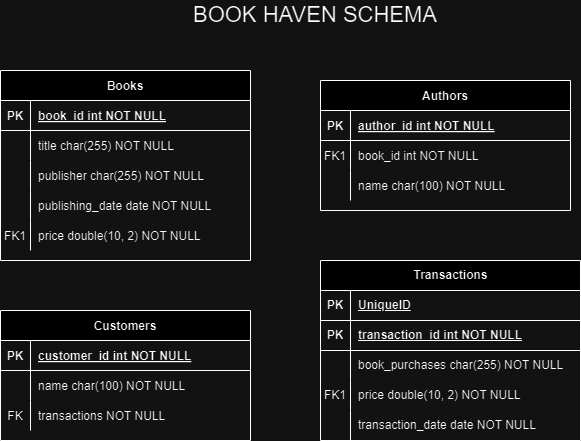

The diagram above was exported from draw.io. Its source (the exported page's mxGraphModel, read from the mxfile embedded in the PNG):
<mxGraphModel dx="1085" dy="612" grid="1" gridSize="10" guides="1" tooltips="1" connect="1" arrows="1" fold="1" page="1" pageScale="1" pageWidth="850" pageHeight="1100" math="0" shadow="0" extFonts="Permanent Marker^https://fonts.googleapis.com/css?family=Permanent+Marker">
  <root>
    <mxCell id="0" />
    <mxCell id="1" parent="0" />
    <mxCell id="C-vyLk0tnHw3VtMMgP7b-2" value="Authors" style="shape=table;startSize=30;container=1;collapsible=1;childLayout=tableLayout;fixedRows=1;rowLines=0;fontStyle=1;align=center;resizeLast=1;" parent="1" vertex="1">
      <mxGeometry x="370" y="130" width="250" height="130" as="geometry" />
    </mxCell>
    <mxCell id="C-vyLk0tnHw3VtMMgP7b-3" value="" style="shape=partialRectangle;collapsible=0;dropTarget=0;pointerEvents=0;fillColor=none;points=[[0,0.5],[1,0.5]];portConstraint=eastwest;top=0;left=0;right=0;bottom=1;" parent="C-vyLk0tnHw3VtMMgP7b-2" vertex="1">
      <mxGeometry y="30" width="250" height="30" as="geometry" />
    </mxCell>
    <mxCell id="C-vyLk0tnHw3VtMMgP7b-4" value="PK" style="shape=partialRectangle;overflow=hidden;connectable=0;fillColor=none;top=0;left=0;bottom=0;right=0;fontStyle=1;" parent="C-vyLk0tnHw3VtMMgP7b-3" vertex="1">
      <mxGeometry width="30" height="30" as="geometry">
        <mxRectangle width="30" height="30" as="alternateBounds" />
      </mxGeometry>
    </mxCell>
    <mxCell id="C-vyLk0tnHw3VtMMgP7b-5" value="author_id int NOT NULL " style="shape=partialRectangle;overflow=hidden;connectable=0;fillColor=none;top=0;left=0;bottom=0;right=0;align=left;spacingLeft=6;fontStyle=5;" parent="C-vyLk0tnHw3VtMMgP7b-3" vertex="1">
      <mxGeometry x="30" width="220" height="30" as="geometry">
        <mxRectangle width="220" height="30" as="alternateBounds" />
      </mxGeometry>
    </mxCell>
    <mxCell id="C-vyLk0tnHw3VtMMgP7b-6" value="" style="shape=partialRectangle;collapsible=0;dropTarget=0;pointerEvents=0;fillColor=none;points=[[0,0.5],[1,0.5]];portConstraint=eastwest;top=0;left=0;right=0;bottom=0;" parent="C-vyLk0tnHw3VtMMgP7b-2" vertex="1">
      <mxGeometry y="60" width="250" height="30" as="geometry" />
    </mxCell>
    <mxCell id="C-vyLk0tnHw3VtMMgP7b-7" value="FK1" style="shape=partialRectangle;overflow=hidden;connectable=0;fillColor=none;top=0;left=0;bottom=0;right=0;" parent="C-vyLk0tnHw3VtMMgP7b-6" vertex="1">
      <mxGeometry width="30" height="30" as="geometry">
        <mxRectangle width="30" height="30" as="alternateBounds" />
      </mxGeometry>
    </mxCell>
    <mxCell id="C-vyLk0tnHw3VtMMgP7b-8" value="book_id int NOT NULL" style="shape=partialRectangle;overflow=hidden;connectable=0;fillColor=none;top=0;left=0;bottom=0;right=0;align=left;spacingLeft=6;" parent="C-vyLk0tnHw3VtMMgP7b-6" vertex="1">
      <mxGeometry x="30" width="220" height="30" as="geometry">
        <mxRectangle width="220" height="30" as="alternateBounds" />
      </mxGeometry>
    </mxCell>
    <mxCell id="C-vyLk0tnHw3VtMMgP7b-9" value="" style="shape=partialRectangle;collapsible=0;dropTarget=0;pointerEvents=0;fillColor=none;points=[[0,0.5],[1,0.5]];portConstraint=eastwest;top=0;left=0;right=0;bottom=0;" parent="C-vyLk0tnHw3VtMMgP7b-2" vertex="1">
      <mxGeometry y="90" width="250" height="30" as="geometry" />
    </mxCell>
    <mxCell id="C-vyLk0tnHw3VtMMgP7b-10" value="" style="shape=partialRectangle;overflow=hidden;connectable=0;fillColor=none;top=0;left=0;bottom=0;right=0;" parent="C-vyLk0tnHw3VtMMgP7b-9" vertex="1">
      <mxGeometry width="30" height="30" as="geometry">
        <mxRectangle width="30" height="30" as="alternateBounds" />
      </mxGeometry>
    </mxCell>
    <mxCell id="C-vyLk0tnHw3VtMMgP7b-11" value="name char(100) NOT NULL" style="shape=partialRectangle;overflow=hidden;connectable=0;fillColor=none;top=0;left=0;bottom=0;right=0;align=left;spacingLeft=6;" parent="C-vyLk0tnHw3VtMMgP7b-9" vertex="1">
      <mxGeometry x="30" width="220" height="30" as="geometry">
        <mxRectangle width="220" height="30" as="alternateBounds" />
      </mxGeometry>
    </mxCell>
    <mxCell id="C-vyLk0tnHw3VtMMgP7b-13" value="Customers" style="shape=table;startSize=30;container=1;collapsible=1;childLayout=tableLayout;fixedRows=1;rowLines=0;fontStyle=1;align=center;resizeLast=1;" parent="1" vertex="1">
      <mxGeometry x="50" y="360" width="250" height="130" as="geometry" />
    </mxCell>
    <mxCell id="C-vyLk0tnHw3VtMMgP7b-14" value="" style="shape=partialRectangle;collapsible=0;dropTarget=0;pointerEvents=0;fillColor=none;points=[[0,0.5],[1,0.5]];portConstraint=eastwest;top=0;left=0;right=0;bottom=1;" parent="C-vyLk0tnHw3VtMMgP7b-13" vertex="1">
      <mxGeometry y="30" width="250" height="30" as="geometry" />
    </mxCell>
    <mxCell id="C-vyLk0tnHw3VtMMgP7b-15" value="PK" style="shape=partialRectangle;overflow=hidden;connectable=0;fillColor=none;top=0;left=0;bottom=0;right=0;fontStyle=1;" parent="C-vyLk0tnHw3VtMMgP7b-14" vertex="1">
      <mxGeometry width="30" height="30" as="geometry">
        <mxRectangle width="30" height="30" as="alternateBounds" />
      </mxGeometry>
    </mxCell>
    <mxCell id="C-vyLk0tnHw3VtMMgP7b-16" value="customer_id int NOT NULL " style="shape=partialRectangle;overflow=hidden;connectable=0;fillColor=none;top=0;left=0;bottom=0;right=0;align=left;spacingLeft=6;fontStyle=5;" parent="C-vyLk0tnHw3VtMMgP7b-14" vertex="1">
      <mxGeometry x="30" width="220" height="30" as="geometry">
        <mxRectangle width="220" height="30" as="alternateBounds" />
      </mxGeometry>
    </mxCell>
    <mxCell id="C-vyLk0tnHw3VtMMgP7b-17" value="" style="shape=partialRectangle;collapsible=0;dropTarget=0;pointerEvents=0;fillColor=none;points=[[0,0.5],[1,0.5]];portConstraint=eastwest;top=0;left=0;right=0;bottom=0;" parent="C-vyLk0tnHw3VtMMgP7b-13" vertex="1">
      <mxGeometry y="60" width="250" height="30" as="geometry" />
    </mxCell>
    <mxCell id="C-vyLk0tnHw3VtMMgP7b-18" value="" style="shape=partialRectangle;overflow=hidden;connectable=0;fillColor=none;top=0;left=0;bottom=0;right=0;" parent="C-vyLk0tnHw3VtMMgP7b-17" vertex="1">
      <mxGeometry width="30" height="30" as="geometry">
        <mxRectangle width="30" height="30" as="alternateBounds" />
      </mxGeometry>
    </mxCell>
    <mxCell id="C-vyLk0tnHw3VtMMgP7b-19" value="name char(100) NOT NULL" style="shape=partialRectangle;overflow=hidden;connectable=0;fillColor=none;top=0;left=0;bottom=0;right=0;align=left;spacingLeft=6;" parent="C-vyLk0tnHw3VtMMgP7b-17" vertex="1">
      <mxGeometry x="30" width="220" height="30" as="geometry">
        <mxRectangle width="220" height="30" as="alternateBounds" />
      </mxGeometry>
    </mxCell>
    <mxCell id="C-vyLk0tnHw3VtMMgP7b-20" value="" style="shape=partialRectangle;collapsible=0;dropTarget=0;pointerEvents=0;fillColor=none;points=[[0,0.5],[1,0.5]];portConstraint=eastwest;top=0;left=0;right=0;bottom=0;" parent="C-vyLk0tnHw3VtMMgP7b-13" vertex="1">
      <mxGeometry y="90" width="250" height="30" as="geometry" />
    </mxCell>
    <mxCell id="C-vyLk0tnHw3VtMMgP7b-21" value="FK" style="shape=partialRectangle;overflow=hidden;connectable=0;fillColor=none;top=0;left=0;bottom=0;right=0;" parent="C-vyLk0tnHw3VtMMgP7b-20" vertex="1">
      <mxGeometry width="30" height="30" as="geometry">
        <mxRectangle width="30" height="30" as="alternateBounds" />
      </mxGeometry>
    </mxCell>
    <mxCell id="C-vyLk0tnHw3VtMMgP7b-22" value="transactions NOT NULL" style="shape=partialRectangle;overflow=hidden;connectable=0;fillColor=none;top=0;left=0;bottom=0;right=0;align=left;spacingLeft=6;" parent="C-vyLk0tnHw3VtMMgP7b-20" vertex="1">
      <mxGeometry x="30" width="220" height="30" as="geometry">
        <mxRectangle width="220" height="30" as="alternateBounds" />
      </mxGeometry>
    </mxCell>
    <mxCell id="C-vyLk0tnHw3VtMMgP7b-23" value="Books" style="shape=table;startSize=30;container=1;collapsible=1;childLayout=tableLayout;fixedRows=1;rowLines=0;fontStyle=1;align=center;resizeLast=1;" parent="1" vertex="1">
      <mxGeometry x="50" y="120" width="250" height="190" as="geometry" />
    </mxCell>
    <mxCell id="C-vyLk0tnHw3VtMMgP7b-24" value="" style="shape=partialRectangle;collapsible=0;dropTarget=0;pointerEvents=0;fillColor=none;points=[[0,0.5],[1,0.5]];portConstraint=eastwest;top=0;left=0;right=0;bottom=1;" parent="C-vyLk0tnHw3VtMMgP7b-23" vertex="1">
      <mxGeometry y="30" width="250" height="30" as="geometry" />
    </mxCell>
    <mxCell id="C-vyLk0tnHw3VtMMgP7b-25" value="PK" style="shape=partialRectangle;overflow=hidden;connectable=0;fillColor=none;top=0;left=0;bottom=0;right=0;fontStyle=1;" parent="C-vyLk0tnHw3VtMMgP7b-24" vertex="1">
      <mxGeometry width="30" height="30" as="geometry">
        <mxRectangle width="30" height="30" as="alternateBounds" />
      </mxGeometry>
    </mxCell>
    <mxCell id="C-vyLk0tnHw3VtMMgP7b-26" value="book_id int NOT NULL " style="shape=partialRectangle;overflow=hidden;connectable=0;fillColor=none;top=0;left=0;bottom=0;right=0;align=left;spacingLeft=6;fontStyle=5;" parent="C-vyLk0tnHw3VtMMgP7b-24" vertex="1">
      <mxGeometry x="30" width="220" height="30" as="geometry">
        <mxRectangle width="220" height="30" as="alternateBounds" />
      </mxGeometry>
    </mxCell>
    <mxCell id="C-vyLk0tnHw3VtMMgP7b-27" value="" style="shape=partialRectangle;collapsible=0;dropTarget=0;pointerEvents=0;fillColor=none;points=[[0,0.5],[1,0.5]];portConstraint=eastwest;top=0;left=0;right=0;bottom=0;" parent="C-vyLk0tnHw3VtMMgP7b-23" vertex="1">
      <mxGeometry y="60" width="250" height="30" as="geometry" />
    </mxCell>
    <mxCell id="C-vyLk0tnHw3VtMMgP7b-28" value="" style="shape=partialRectangle;overflow=hidden;connectable=0;fillColor=none;top=0;left=0;bottom=0;right=0;" parent="C-vyLk0tnHw3VtMMgP7b-27" vertex="1">
      <mxGeometry width="30" height="30" as="geometry">
        <mxRectangle width="30" height="30" as="alternateBounds" />
      </mxGeometry>
    </mxCell>
    <mxCell id="C-vyLk0tnHw3VtMMgP7b-29" value="title char(255) NOT NULL" style="shape=partialRectangle;overflow=hidden;connectable=0;fillColor=none;top=0;left=0;bottom=0;right=0;align=left;spacingLeft=6;" parent="C-vyLk0tnHw3VtMMgP7b-27" vertex="1">
      <mxGeometry x="30" width="220" height="30" as="geometry">
        <mxRectangle width="220" height="30" as="alternateBounds" />
      </mxGeometry>
    </mxCell>
    <mxCell id="voD2SJPwGRDW6xeYOXdJ-16" style="shape=partialRectangle;collapsible=0;dropTarget=0;pointerEvents=0;fillColor=none;points=[[0,0.5],[1,0.5]];portConstraint=eastwest;top=0;left=0;right=0;bottom=0;" vertex="1" parent="C-vyLk0tnHw3VtMMgP7b-23">
      <mxGeometry y="90" width="250" height="30" as="geometry" />
    </mxCell>
    <mxCell id="voD2SJPwGRDW6xeYOXdJ-17" style="shape=partialRectangle;overflow=hidden;connectable=0;fillColor=none;top=0;left=0;bottom=0;right=0;" vertex="1" parent="voD2SJPwGRDW6xeYOXdJ-16">
      <mxGeometry width="30" height="30" as="geometry">
        <mxRectangle width="30" height="30" as="alternateBounds" />
      </mxGeometry>
    </mxCell>
    <mxCell id="voD2SJPwGRDW6xeYOXdJ-18" value="publisher char(255) NOT NULL" style="shape=partialRectangle;overflow=hidden;connectable=0;fillColor=none;top=0;left=0;bottom=0;right=0;align=left;spacingLeft=6;" vertex="1" parent="voD2SJPwGRDW6xeYOXdJ-16">
      <mxGeometry x="30" width="220" height="30" as="geometry">
        <mxRectangle width="220" height="30" as="alternateBounds" />
      </mxGeometry>
    </mxCell>
    <mxCell id="voD2SJPwGRDW6xeYOXdJ-22" style="shape=partialRectangle;collapsible=0;dropTarget=0;pointerEvents=0;fillColor=none;points=[[0,0.5],[1,0.5]];portConstraint=eastwest;top=0;left=0;right=0;bottom=0;" vertex="1" parent="C-vyLk0tnHw3VtMMgP7b-23">
      <mxGeometry y="120" width="250" height="30" as="geometry" />
    </mxCell>
    <mxCell id="voD2SJPwGRDW6xeYOXdJ-23" style="shape=partialRectangle;overflow=hidden;connectable=0;fillColor=none;top=0;left=0;bottom=0;right=0;" vertex="1" parent="voD2SJPwGRDW6xeYOXdJ-22">
      <mxGeometry width="30" height="30" as="geometry">
        <mxRectangle width="30" height="30" as="alternateBounds" />
      </mxGeometry>
    </mxCell>
    <mxCell id="voD2SJPwGRDW6xeYOXdJ-24" value="publishing_date date NOT NULL" style="shape=partialRectangle;overflow=hidden;connectable=0;fillColor=none;top=0;left=0;bottom=0;right=0;align=left;spacingLeft=6;" vertex="1" parent="voD2SJPwGRDW6xeYOXdJ-22">
      <mxGeometry x="30" width="220" height="30" as="geometry">
        <mxRectangle width="220" height="30" as="alternateBounds" />
      </mxGeometry>
    </mxCell>
    <mxCell id="voD2SJPwGRDW6xeYOXdJ-19" style="shape=partialRectangle;collapsible=0;dropTarget=0;pointerEvents=0;fillColor=none;points=[[0,0.5],[1,0.5]];portConstraint=eastwest;top=0;left=0;right=0;bottom=0;" vertex="1" parent="C-vyLk0tnHw3VtMMgP7b-23">
      <mxGeometry y="150" width="250" height="30" as="geometry" />
    </mxCell>
    <mxCell id="voD2SJPwGRDW6xeYOXdJ-20" value="FK1" style="shape=partialRectangle;overflow=hidden;connectable=0;fillColor=none;top=0;left=0;bottom=0;right=0;" vertex="1" parent="voD2SJPwGRDW6xeYOXdJ-19">
      <mxGeometry width="30" height="30" as="geometry">
        <mxRectangle width="30" height="30" as="alternateBounds" />
      </mxGeometry>
    </mxCell>
    <mxCell id="voD2SJPwGRDW6xeYOXdJ-21" value="price double(10, 2) NOT NULL" style="shape=partialRectangle;overflow=hidden;connectable=0;fillColor=none;top=0;left=0;bottom=0;right=0;align=left;spacingLeft=6;" vertex="1" parent="voD2SJPwGRDW6xeYOXdJ-19">
      <mxGeometry x="30" width="220" height="30" as="geometry">
        <mxRectangle width="220" height="30" as="alternateBounds" />
      </mxGeometry>
    </mxCell>
    <mxCell id="voD2SJPwGRDW6xeYOXdJ-1" value="Transactions" style="shape=table;startSize=30;container=1;collapsible=1;childLayout=tableLayout;fixedRows=1;rowLines=0;fontStyle=1;align=center;resizeLast=1;html=1;" vertex="1" parent="1">
      <mxGeometry x="370" y="310" width="260" height="180" as="geometry" />
    </mxCell>
    <mxCell id="voD2SJPwGRDW6xeYOXdJ-2" value="" style="shape=tableRow;horizontal=0;startSize=0;swimlaneHead=0;swimlaneBody=0;fillColor=none;collapsible=0;dropTarget=0;points=[[0,0.5],[1,0.5]];portConstraint=eastwest;top=0;left=0;right=0;bottom=1;" vertex="1" parent="voD2SJPwGRDW6xeYOXdJ-1">
      <mxGeometry y="30" width="260" height="30" as="geometry" />
    </mxCell>
    <mxCell id="voD2SJPwGRDW6xeYOXdJ-3" value="PK" style="shape=partialRectangle;connectable=0;fillColor=none;top=0;left=0;bottom=0;right=0;fontStyle=1;overflow=hidden;whiteSpace=wrap;html=1;" vertex="1" parent="voD2SJPwGRDW6xeYOXdJ-2">
      <mxGeometry width="30" height="30" as="geometry">
        <mxRectangle width="30" height="30" as="alternateBounds" />
      </mxGeometry>
    </mxCell>
    <mxCell id="voD2SJPwGRDW6xeYOXdJ-4" value="UniqueID" style="shape=partialRectangle;connectable=0;fillColor=none;top=0;left=0;bottom=0;right=0;align=left;spacingLeft=6;fontStyle=5;overflow=hidden;whiteSpace=wrap;html=1;" vertex="1" parent="voD2SJPwGRDW6xeYOXdJ-2">
      <mxGeometry x="30" width="230" height="30" as="geometry">
        <mxRectangle width="230" height="30" as="alternateBounds" />
      </mxGeometry>
    </mxCell>
    <mxCell id="voD2SJPwGRDW6xeYOXdJ-31" style="shape=tableRow;horizontal=0;startSize=0;swimlaneHead=0;swimlaneBody=0;fillColor=none;collapsible=0;dropTarget=0;points=[[0,0.5],[1,0.5]];portConstraint=eastwest;top=0;left=0;right=0;bottom=1;" vertex="1" parent="voD2SJPwGRDW6xeYOXdJ-1">
      <mxGeometry y="60" width="260" height="30" as="geometry" />
    </mxCell>
    <mxCell id="voD2SJPwGRDW6xeYOXdJ-32" value="PK" style="shape=partialRectangle;connectable=0;fillColor=none;top=0;left=0;bottom=0;right=0;fontStyle=1;overflow=hidden;whiteSpace=wrap;html=1;" vertex="1" parent="voD2SJPwGRDW6xeYOXdJ-31">
      <mxGeometry width="30" height="30" as="geometry">
        <mxRectangle width="30" height="30" as="alternateBounds" />
      </mxGeometry>
    </mxCell>
    <mxCell id="voD2SJPwGRDW6xeYOXdJ-33" value="transaction_id int NOT NULL" style="shape=partialRectangle;connectable=0;fillColor=none;top=0;left=0;bottom=0;right=0;align=left;spacingLeft=6;fontStyle=5;overflow=hidden;whiteSpace=wrap;html=1;" vertex="1" parent="voD2SJPwGRDW6xeYOXdJ-31">
      <mxGeometry x="30" width="230" height="30" as="geometry">
        <mxRectangle width="230" height="30" as="alternateBounds" />
      </mxGeometry>
    </mxCell>
    <mxCell id="voD2SJPwGRDW6xeYOXdJ-5" value="" style="shape=tableRow;horizontal=0;startSize=0;swimlaneHead=0;swimlaneBody=0;fillColor=none;collapsible=0;dropTarget=0;points=[[0,0.5],[1,0.5]];portConstraint=eastwest;top=0;left=0;right=0;bottom=0;" vertex="1" parent="voD2SJPwGRDW6xeYOXdJ-1">
      <mxGeometry y="90" width="260" height="30" as="geometry" />
    </mxCell>
    <mxCell id="voD2SJPwGRDW6xeYOXdJ-6" value="" style="shape=partialRectangle;connectable=0;fillColor=none;top=0;left=0;bottom=0;right=0;editable=1;overflow=hidden;whiteSpace=wrap;html=1;" vertex="1" parent="voD2SJPwGRDW6xeYOXdJ-5">
      <mxGeometry width="30" height="30" as="geometry">
        <mxRectangle width="30" height="30" as="alternateBounds" />
      </mxGeometry>
    </mxCell>
    <mxCell id="voD2SJPwGRDW6xeYOXdJ-7" value="book_purchases char(255) NOT NULL" style="shape=partialRectangle;connectable=0;fillColor=none;top=0;left=0;bottom=0;right=0;align=left;spacingLeft=6;overflow=hidden;whiteSpace=wrap;html=1;" vertex="1" parent="voD2SJPwGRDW6xeYOXdJ-5">
      <mxGeometry x="30" width="230" height="30" as="geometry">
        <mxRectangle width="230" height="30" as="alternateBounds" />
      </mxGeometry>
    </mxCell>
    <mxCell id="voD2SJPwGRDW6xeYOXdJ-8" value="" style="shape=tableRow;horizontal=0;startSize=0;swimlaneHead=0;swimlaneBody=0;fillColor=none;collapsible=0;dropTarget=0;points=[[0,0.5],[1,0.5]];portConstraint=eastwest;top=0;left=0;right=0;bottom=0;" vertex="1" parent="voD2SJPwGRDW6xeYOXdJ-1">
      <mxGeometry y="120" width="260" height="30" as="geometry" />
    </mxCell>
    <mxCell id="voD2SJPwGRDW6xeYOXdJ-9" value="FK1" style="shape=partialRectangle;connectable=0;fillColor=none;top=0;left=0;bottom=0;right=0;editable=1;overflow=hidden;whiteSpace=wrap;html=1;" vertex="1" parent="voD2SJPwGRDW6xeYOXdJ-8">
      <mxGeometry width="30" height="30" as="geometry">
        <mxRectangle width="30" height="30" as="alternateBounds" />
      </mxGeometry>
    </mxCell>
    <mxCell id="voD2SJPwGRDW6xeYOXdJ-10" value="price double(10, 2) NOT NULL" style="shape=partialRectangle;connectable=0;fillColor=none;top=0;left=0;bottom=0;right=0;align=left;spacingLeft=6;overflow=hidden;whiteSpace=wrap;html=1;" vertex="1" parent="voD2SJPwGRDW6xeYOXdJ-8">
      <mxGeometry x="30" width="230" height="30" as="geometry">
        <mxRectangle width="230" height="30" as="alternateBounds" />
      </mxGeometry>
    </mxCell>
    <mxCell id="voD2SJPwGRDW6xeYOXdJ-11" value="" style="shape=tableRow;horizontal=0;startSize=0;swimlaneHead=0;swimlaneBody=0;fillColor=none;collapsible=0;dropTarget=0;points=[[0,0.5],[1,0.5]];portConstraint=eastwest;top=0;left=0;right=0;bottom=0;" vertex="1" parent="voD2SJPwGRDW6xeYOXdJ-1">
      <mxGeometry y="150" width="260" height="30" as="geometry" />
    </mxCell>
    <mxCell id="voD2SJPwGRDW6xeYOXdJ-12" value="" style="shape=partialRectangle;connectable=0;fillColor=none;top=0;left=0;bottom=0;right=0;editable=1;overflow=hidden;whiteSpace=wrap;html=1;" vertex="1" parent="voD2SJPwGRDW6xeYOXdJ-11">
      <mxGeometry width="30" height="30" as="geometry">
        <mxRectangle width="30" height="30" as="alternateBounds" />
      </mxGeometry>
    </mxCell>
    <mxCell id="voD2SJPwGRDW6xeYOXdJ-13" value="transaction_date date NOT NULL" style="shape=partialRectangle;connectable=0;fillColor=none;top=0;left=0;bottom=0;right=0;align=left;spacingLeft=6;overflow=hidden;whiteSpace=wrap;html=1;" vertex="1" parent="voD2SJPwGRDW6xeYOXdJ-11">
      <mxGeometry x="30" width="230" height="30" as="geometry">
        <mxRectangle width="230" height="30" as="alternateBounds" />
      </mxGeometry>
    </mxCell>
    <mxCell id="voD2SJPwGRDW6xeYOXdJ-15" value="BOOK HAVEN SCHEMA" style="text;html=1;align=center;verticalAlign=middle;whiteSpace=wrap;rounded=0;strokeWidth=2;fontSize=22;" vertex="1" parent="1">
      <mxGeometry x="240" y="50" width="250" height="30" as="geometry" />
    </mxCell>
  </root>
</mxGraphModel>